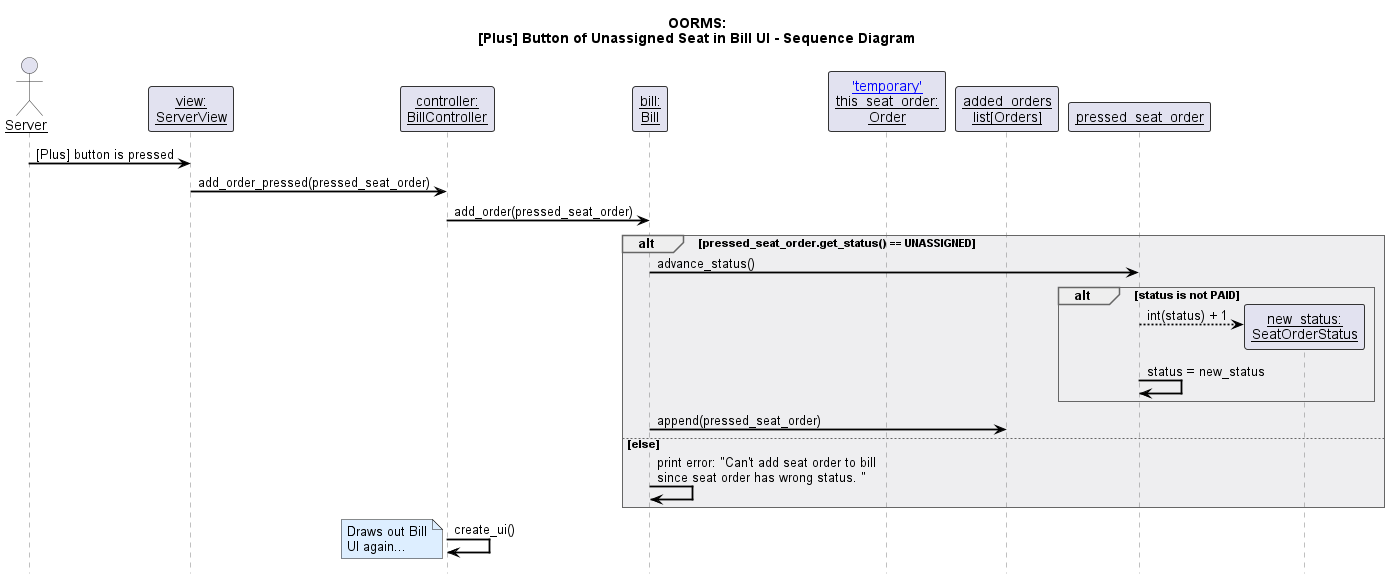

The diagram above was rendered by PlantUML. Its source (embedded in the PNG):
@startuml
!include style.puml

title OORMS:\n[Plus] Button of Unassigned Seat in Bill UI - Sequence Diagram


actor Server as server

participant "view:\nServerView" as view
participant "controller:\nBillController" as controller
participant "bill:\nBill" as bill
participant "[['temporary']]\nthis_seat_order:\nOrder" as seat_order
participant "added_orders\nlist[Orders]" as added_orders


server -> view : [Plus] button is pressed
view -> controller : add_order_pressed(pressed_seat_order)
controller -> bill : add_order(pressed_seat_order)

alt pressed_seat_order.get_status() == UNASSIGNED

    bill -> pressed_seat_order : advance_status()

    alt status is not PAID
            pressed_seat_order --> "new_status:\nSeatOrderStatus" ** : int(status) + 1
            pressed_seat_order -> pressed_seat_order : status = new_status
    end

    bill -> added_orders : append(pressed_seat_order)

else else

    bill -> bill : print error: "Can't add seat order to bill \nsince seat order has wrong status. "

end


controller -> controller : create_ui()

note left
    Draws out Bill
    UI again...
end note


@enduml